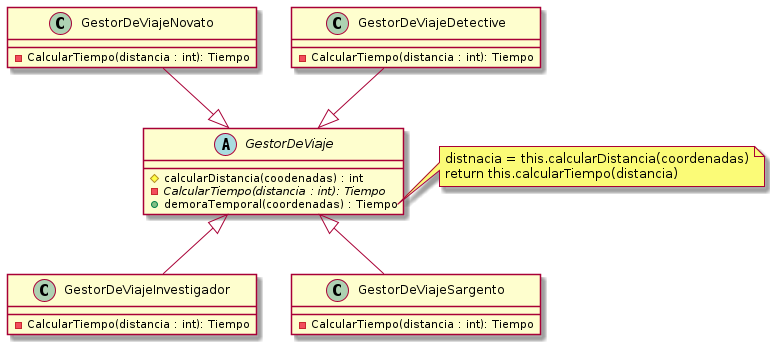

The diagram above was rendered by PlantUML. Its source (embedded in the PNG):
@startuml

abstract GestorDeViaje{
    # calcularDistancia(coodenadas) : int
    - {abstract} CalcularTiempo(distancia : int): Tiempo
    + demoraTemporal(coordenadas) : Tiempo
}

class GestorDeViajeNovato{
    - CalcularTiempo(distancia : int): Tiempo
}

class GestorDeViajeDetective{
    - CalcularTiempo(distancia : int): Tiempo
}

class GestorDeViajeInvestigador{
    - CalcularTiempo(distancia : int): Tiempo
}

class GestorDeViajeSargento{
    - CalcularTiempo(distancia : int): Tiempo
}

note right of GestorDeViaje::demoraTemporal
    distnacia = this.calcularDistancia(coordenadas)
    return this.calcularTiempo(distancia)
end note

GestorDeViajeNovato --|> GestorDeViaje
GestorDeViajeDetective --|> GestorDeViaje
GestorDeViaje <|-- GestorDeViajeInvestigador
GestorDeViaje <|-- GestorDeViajeSargento

@enduml